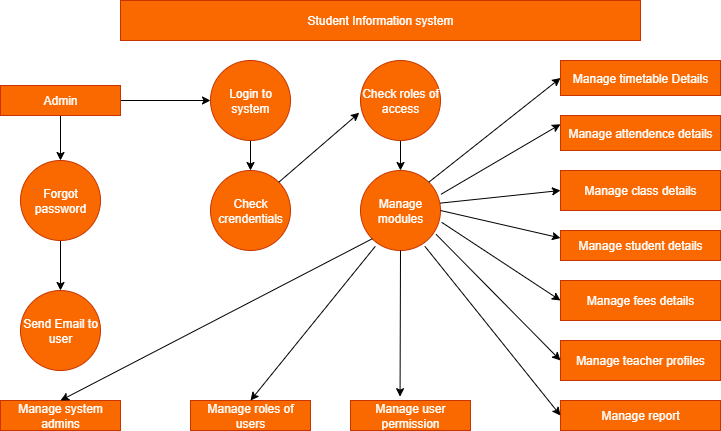

The diagram above was exported from draw.io. Its source (the exported page's mxGraphModel, read from the mxfile embedded in the PNG):
<mxGraphModel dx="1042" dy="562" grid="1" gridSize="10" guides="1" tooltips="1" connect="1" arrows="1" fold="1" page="1" pageScale="1" pageWidth="850" pageHeight="1100" math="0" shadow="0">
  <root>
    <mxCell id="0" />
    <mxCell id="1" parent="0" />
    <mxCell id="3PyqLlapAwL7FoTpt3Z--1" value="&lt;font color=&quot;#ffffff&quot;&gt;Student Information system&lt;/font&gt;" style="rounded=0;whiteSpace=wrap;html=1;fillColor=#fa6800;strokeColor=#C73500;fontColor=#000000;" vertex="1" parent="1">
      <mxGeometry x="160" y="60" width="520" height="40" as="geometry" />
    </mxCell>
    <mxCell id="3PyqLlapAwL7FoTpt3Z--13" value="" style="edgeStyle=orthogonalEdgeStyle;rounded=0;orthogonalLoop=1;jettySize=auto;html=1;" edge="1" parent="1" source="3PyqLlapAwL7FoTpt3Z--2" target="3PyqLlapAwL7FoTpt3Z--5">
      <mxGeometry relative="1" as="geometry" />
    </mxCell>
    <mxCell id="3PyqLlapAwL7FoTpt3Z--14" value="" style="edgeStyle=orthogonalEdgeStyle;rounded=0;orthogonalLoop=1;jettySize=auto;html=1;" edge="1" parent="1" source="3PyqLlapAwL7FoTpt3Z--2" target="3PyqLlapAwL7FoTpt3Z--3">
      <mxGeometry relative="1" as="geometry" />
    </mxCell>
    <mxCell id="3PyqLlapAwL7FoTpt3Z--2" value="&lt;font style=&quot;color: rgb(255, 255, 255);&quot;&gt;Admin&lt;/font&gt;" style="rounded=0;whiteSpace=wrap;html=1;fillColor=#fa6800;strokeColor=#C73500;fontColor=#000000;" vertex="1" parent="1">
      <mxGeometry x="40" y="145" width="120" height="30" as="geometry" />
    </mxCell>
    <mxCell id="3PyqLlapAwL7FoTpt3Z--12" value="" style="edgeStyle=orthogonalEdgeStyle;rounded=0;orthogonalLoop=1;jettySize=auto;html=1;" edge="1" parent="1" source="3PyqLlapAwL7FoTpt3Z--3" target="3PyqLlapAwL7FoTpt3Z--6">
      <mxGeometry relative="1" as="geometry" />
    </mxCell>
    <mxCell id="3PyqLlapAwL7FoTpt3Z--3" value="&lt;font style=&quot;color: rgb(255, 255, 255);&quot;&gt;Login to system&lt;/font&gt;" style="ellipse;whiteSpace=wrap;html=1;aspect=fixed;fillColor=#fa6800;fontColor=#000000;strokeColor=#C73500;" vertex="1" parent="1">
      <mxGeometry x="250" y="120" width="80" height="80" as="geometry" />
    </mxCell>
    <mxCell id="3PyqLlapAwL7FoTpt3Z--24" value="" style="edgeStyle=orthogonalEdgeStyle;rounded=0;orthogonalLoop=1;jettySize=auto;html=1;" edge="1" parent="1" source="3PyqLlapAwL7FoTpt3Z--4" target="3PyqLlapAwL7FoTpt3Z--7">
      <mxGeometry relative="1" as="geometry" />
    </mxCell>
    <mxCell id="3PyqLlapAwL7FoTpt3Z--4" value="&lt;font style=&quot;color: rgb(255, 255, 255);&quot;&gt;Check roles of access&lt;/font&gt;" style="ellipse;whiteSpace=wrap;html=1;aspect=fixed;fillColor=#fa6800;fontColor=#000000;strokeColor=#C73500;" vertex="1" parent="1">
      <mxGeometry x="400" y="120" width="80" height="80" as="geometry" />
    </mxCell>
    <mxCell id="3PyqLlapAwL7FoTpt3Z--25" value="" style="edgeStyle=orthogonalEdgeStyle;rounded=0;orthogonalLoop=1;jettySize=auto;html=1;" edge="1" parent="1" source="3PyqLlapAwL7FoTpt3Z--5" target="3PyqLlapAwL7FoTpt3Z--8">
      <mxGeometry relative="1" as="geometry" />
    </mxCell>
    <mxCell id="3PyqLlapAwL7FoTpt3Z--5" value="&lt;font style=&quot;color: rgb(255, 255, 255);&quot;&gt;Forgot password&lt;/font&gt;" style="ellipse;whiteSpace=wrap;html=1;aspect=fixed;fillColor=#fa6800;fontColor=#000000;strokeColor=#C73500;" vertex="1" parent="1">
      <mxGeometry x="60" y="220" width="80" height="80" as="geometry" />
    </mxCell>
    <mxCell id="3PyqLlapAwL7FoTpt3Z--6" value="&lt;font style=&quot;color: rgb(255, 255, 255);&quot;&gt;Check crendentials&lt;/font&gt;" style="ellipse;whiteSpace=wrap;html=1;aspect=fixed;fillColor=#fa6800;fontColor=#000000;strokeColor=#C73500;" vertex="1" parent="1">
      <mxGeometry x="250" y="230" width="80" height="80" as="geometry" />
    </mxCell>
    <mxCell id="3PyqLlapAwL7FoTpt3Z--7" value="&lt;font style=&quot;color: rgb(255, 255, 255);&quot;&gt;Manage modules&lt;/font&gt;" style="ellipse;whiteSpace=wrap;html=1;aspect=fixed;fillColor=#fa6800;fontColor=#000000;strokeColor=#C73500;" vertex="1" parent="1">
      <mxGeometry x="400" y="230" width="80" height="80" as="geometry" />
    </mxCell>
    <mxCell id="3PyqLlapAwL7FoTpt3Z--8" value="&lt;font style=&quot;color: rgb(255, 255, 255);&quot;&gt;Send Email to user&lt;/font&gt;" style="ellipse;whiteSpace=wrap;html=1;aspect=fixed;fillColor=#fa6800;fontColor=#000000;strokeColor=#C73500;" vertex="1" parent="1">
      <mxGeometry x="60" y="350" width="80" height="80" as="geometry" />
    </mxCell>
    <mxCell id="3PyqLlapAwL7FoTpt3Z--9" value="&lt;font style=&quot;color: rgb(255, 255, 255);&quot;&gt;Manage system admins&lt;/font&gt;" style="rounded=0;whiteSpace=wrap;html=1;fillColor=#fa6800;fontColor=#000000;strokeColor=#C73500;" vertex="1" parent="1">
      <mxGeometry x="40" y="460" width="120" height="30" as="geometry" />
    </mxCell>
    <mxCell id="3PyqLlapAwL7FoTpt3Z--10" value="&lt;font style=&quot;color: rgb(255, 255, 255);&quot;&gt;Manage roles of users&lt;/font&gt;" style="rounded=0;whiteSpace=wrap;html=1;fillColor=#fa6800;fontColor=#000000;strokeColor=#C73500;" vertex="1" parent="1">
      <mxGeometry x="230" y="460" width="120" height="30" as="geometry" />
    </mxCell>
    <mxCell id="3PyqLlapAwL7FoTpt3Z--11" value="&lt;font style=&quot;color: rgb(255, 255, 255);&quot;&gt;Manage user permission&lt;/font&gt;" style="rounded=0;whiteSpace=wrap;html=1;fillColor=#fa6800;fontColor=#000000;strokeColor=#C73500;" vertex="1" parent="1">
      <mxGeometry x="390" y="460" width="120" height="30" as="geometry" />
    </mxCell>
    <mxCell id="3PyqLlapAwL7FoTpt3Z--16" value="&lt;font style=&quot;color: rgb(255, 255, 255);&quot;&gt;Manage timetable Details&lt;/font&gt;" style="rounded=0;whiteSpace=wrap;html=1;fillColor=#fa6800;fontColor=#000000;strokeColor=#C73500;" vertex="1" parent="1">
      <mxGeometry x="600" y="120" width="160" height="35" as="geometry" />
    </mxCell>
    <mxCell id="3PyqLlapAwL7FoTpt3Z--17" value="&lt;font style=&quot;color: rgb(255, 255, 255);&quot;&gt;Manage report&lt;/font&gt;" style="rounded=0;whiteSpace=wrap;html=1;fillColor=#fa6800;fontColor=#000000;strokeColor=#C73500;" vertex="1" parent="1">
      <mxGeometry x="600" y="460" width="160" height="30" as="geometry" />
    </mxCell>
    <mxCell id="3PyqLlapAwL7FoTpt3Z--18" value="&lt;font style=&quot;color: rgb(255, 255, 255);&quot;&gt;Manage teacher profiles&lt;/font&gt;" style="rounded=0;whiteSpace=wrap;html=1;fillColor=#fa6800;fontColor=#000000;strokeColor=#C73500;" vertex="1" parent="1">
      <mxGeometry x="600" y="400" width="160" height="40" as="geometry" />
    </mxCell>
    <mxCell id="3PyqLlapAwL7FoTpt3Z--19" value="&lt;font style=&quot;color: rgb(255, 255, 255);&quot;&gt;Manage fees details&lt;/font&gt;" style="rounded=0;whiteSpace=wrap;html=1;fillColor=#fa6800;fontColor=#000000;strokeColor=#C73500;" vertex="1" parent="1">
      <mxGeometry x="600" y="340" width="160" height="40" as="geometry" />
    </mxCell>
    <mxCell id="3PyqLlapAwL7FoTpt3Z--20" value="&lt;font style=&quot;color: rgb(255, 255, 255);&quot;&gt;Manage student details&lt;/font&gt;" style="rounded=0;whiteSpace=wrap;html=1;fillColor=#fa6800;fontColor=#000000;strokeColor=#C73500;" vertex="1" parent="1">
      <mxGeometry x="600" y="290" width="160" height="30" as="geometry" />
    </mxCell>
    <mxCell id="3PyqLlapAwL7FoTpt3Z--21" value="&lt;font style=&quot;color: rgb(255, 255, 255);&quot;&gt;Manage class details&lt;/font&gt;" style="rounded=0;whiteSpace=wrap;html=1;fillColor=#fa6800;fontColor=#000000;strokeColor=#C73500;" vertex="1" parent="1">
      <mxGeometry x="600" y="230" width="160" height="40" as="geometry" />
    </mxCell>
    <mxCell id="3PyqLlapAwL7FoTpt3Z--22" value="&lt;font style=&quot;color: rgb(255, 255, 255);&quot;&gt;Manage attendence details&lt;/font&gt;" style="rounded=0;whiteSpace=wrap;html=1;fillColor=#fa6800;fontColor=#000000;strokeColor=#C73500;" vertex="1" parent="1">
      <mxGeometry x="600" y="175" width="160" height="35" as="geometry" />
    </mxCell>
    <mxCell id="3PyqLlapAwL7FoTpt3Z--26" value="" style="endArrow=classic;html=1;rounded=0;exitX=1;exitY=0;exitDx=0;exitDy=0;entryX=-0.015;entryY=0.653;entryDx=0;entryDy=0;entryPerimeter=0;" edge="1" parent="1" source="3PyqLlapAwL7FoTpt3Z--6" target="3PyqLlapAwL7FoTpt3Z--4">
      <mxGeometry width="50" height="50" relative="1" as="geometry">
        <mxPoint x="400" y="320" as="sourcePoint" />
        <mxPoint x="450" y="270" as="targetPoint" />
      </mxGeometry>
    </mxCell>
    <mxCell id="3PyqLlapAwL7FoTpt3Z--27" value="" style="endArrow=classic;html=1;rounded=0;exitX=1;exitY=0;exitDx=0;exitDy=0;entryX=0;entryY=0.5;entryDx=0;entryDy=0;" edge="1" parent="1" source="3PyqLlapAwL7FoTpt3Z--7" target="3PyqLlapAwL7FoTpt3Z--16">
      <mxGeometry width="50" height="50" relative="1" as="geometry">
        <mxPoint x="400" y="320" as="sourcePoint" />
        <mxPoint x="450" y="270" as="targetPoint" />
      </mxGeometry>
    </mxCell>
    <mxCell id="3PyqLlapAwL7FoTpt3Z--28" value="" style="endArrow=classic;html=1;rounded=0;exitX=1.005;exitY=0.298;exitDx=0;exitDy=0;exitPerimeter=0;entryX=0;entryY=0.25;entryDx=0;entryDy=0;" edge="1" parent="1" source="3PyqLlapAwL7FoTpt3Z--7" target="3PyqLlapAwL7FoTpt3Z--22">
      <mxGeometry width="50" height="50" relative="1" as="geometry">
        <mxPoint x="400" y="320" as="sourcePoint" />
        <mxPoint x="450" y="270" as="targetPoint" />
      </mxGeometry>
    </mxCell>
    <mxCell id="3PyqLlapAwL7FoTpt3Z--29" value="" style="endArrow=classic;html=1;rounded=0;exitX=0.995;exitY=0.408;exitDx=0;exitDy=0;exitPerimeter=0;entryX=0;entryY=0.5;entryDx=0;entryDy=0;" edge="1" parent="1" source="3PyqLlapAwL7FoTpt3Z--7" target="3PyqLlapAwL7FoTpt3Z--21">
      <mxGeometry width="50" height="50" relative="1" as="geometry">
        <mxPoint x="400" y="320" as="sourcePoint" />
        <mxPoint x="450" y="270" as="targetPoint" />
      </mxGeometry>
    </mxCell>
    <mxCell id="3PyqLlapAwL7FoTpt3Z--30" value="" style="endArrow=classic;html=1;rounded=0;exitX=1;exitY=0.5;exitDx=0;exitDy=0;entryX=0;entryY=0.25;entryDx=0;entryDy=0;" edge="1" parent="1" source="3PyqLlapAwL7FoTpt3Z--7" target="3PyqLlapAwL7FoTpt3Z--20">
      <mxGeometry width="50" height="50" relative="1" as="geometry">
        <mxPoint x="400" y="320" as="sourcePoint" />
        <mxPoint x="450" y="270" as="targetPoint" />
      </mxGeometry>
    </mxCell>
    <mxCell id="3PyqLlapAwL7FoTpt3Z--31" value="" style="endArrow=classic;html=1;rounded=0;exitX=1.015;exitY=0.648;exitDx=0;exitDy=0;exitPerimeter=0;entryX=0;entryY=0.5;entryDx=0;entryDy=0;" edge="1" parent="1" source="3PyqLlapAwL7FoTpt3Z--7" target="3PyqLlapAwL7FoTpt3Z--19">
      <mxGeometry width="50" height="50" relative="1" as="geometry">
        <mxPoint x="400" y="320" as="sourcePoint" />
        <mxPoint x="450" y="270" as="targetPoint" />
      </mxGeometry>
    </mxCell>
    <mxCell id="3PyqLlapAwL7FoTpt3Z--32" value="" style="endArrow=classic;html=1;rounded=0;exitX=0.945;exitY=0.798;exitDx=0;exitDy=0;exitPerimeter=0;entryX=0;entryY=0.5;entryDx=0;entryDy=0;" edge="1" parent="1" source="3PyqLlapAwL7FoTpt3Z--7" target="3PyqLlapAwL7FoTpt3Z--18">
      <mxGeometry width="50" height="50" relative="1" as="geometry">
        <mxPoint x="400" y="320" as="sourcePoint" />
        <mxPoint x="450" y="270" as="targetPoint" />
      </mxGeometry>
    </mxCell>
    <mxCell id="3PyqLlapAwL7FoTpt3Z--33" value="" style="endArrow=classic;html=1;rounded=0;exitX=0.805;exitY=0.948;exitDx=0;exitDy=0;exitPerimeter=0;entryX=0;entryY=0.5;entryDx=0;entryDy=0;" edge="1" parent="1" source="3PyqLlapAwL7FoTpt3Z--7" target="3PyqLlapAwL7FoTpt3Z--17">
      <mxGeometry width="50" height="50" relative="1" as="geometry">
        <mxPoint x="400" y="320" as="sourcePoint" />
        <mxPoint x="450" y="270" as="targetPoint" />
      </mxGeometry>
    </mxCell>
    <mxCell id="3PyqLlapAwL7FoTpt3Z--34" value="" style="endArrow=classic;html=1;rounded=0;exitX=0.5;exitY=1;exitDx=0;exitDy=0;entryX=0.413;entryY=-0.127;entryDx=0;entryDy=0;entryPerimeter=0;" edge="1" parent="1" source="3PyqLlapAwL7FoTpt3Z--7" target="3PyqLlapAwL7FoTpt3Z--11">
      <mxGeometry width="50" height="50" relative="1" as="geometry">
        <mxPoint x="400" y="320" as="sourcePoint" />
        <mxPoint x="450" y="270" as="targetPoint" />
      </mxGeometry>
    </mxCell>
    <mxCell id="3PyqLlapAwL7FoTpt3Z--35" value="" style="endArrow=classic;html=1;rounded=0;exitX=0.185;exitY=0.948;exitDx=0;exitDy=0;exitPerimeter=0;entryX=0.5;entryY=0;entryDx=0;entryDy=0;" edge="1" parent="1" source="3PyqLlapAwL7FoTpt3Z--7" target="3PyqLlapAwL7FoTpt3Z--10">
      <mxGeometry width="50" height="50" relative="1" as="geometry">
        <mxPoint x="400" y="320" as="sourcePoint" />
        <mxPoint x="450" y="270" as="targetPoint" />
      </mxGeometry>
    </mxCell>
    <mxCell id="3PyqLlapAwL7FoTpt3Z--36" value="" style="endArrow=classic;html=1;rounded=0;exitX=0;exitY=1;exitDx=0;exitDy=0;entryX=0.5;entryY=0;entryDx=0;entryDy=0;" edge="1" parent="1" source="3PyqLlapAwL7FoTpt3Z--7" target="3PyqLlapAwL7FoTpt3Z--9">
      <mxGeometry width="50" height="50" relative="1" as="geometry">
        <mxPoint x="400" y="320" as="sourcePoint" />
        <mxPoint x="450" y="270" as="targetPoint" />
      </mxGeometry>
    </mxCell>
  </root>
</mxGraphModel>